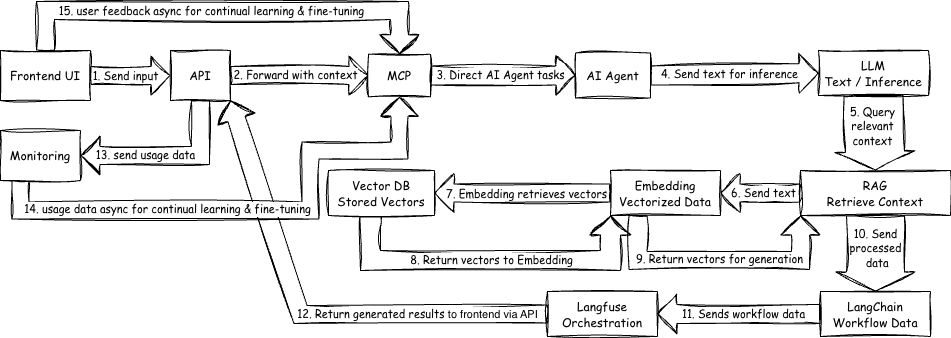

The diagram above was exported from draw.io. Its source (the exported page's mxGraphModel, read from the mxfile embedded in the PNG):
<mxGraphModel dx="1188" dy="794" grid="1" gridSize="10" guides="1" tooltips="1" connect="1" arrows="1" fold="1" page="1" pageScale="1" pageWidth="827" pageHeight="1169" math="0" shadow="0">
  <root>
    <mxCell id="0" />
    <mxCell id="1" parent="0" />
    <mxCell id="i1Ov-AgDWAfY_P1C06DB-1" parent="1" style="rounded=0;whiteSpace=wrap;html=1;sketch=1;curveFitting=1;jiggle=2;fontFamily=Comic Sans MS;" value="&lt;font&gt;API&lt;br&gt;&lt;/font&gt;" vertex="1">
      <mxGeometry height="50" width="60" x="240" y="120" as="geometry" />
    </mxCell>
    <mxCell id="i1Ov-AgDWAfY_P1C06DB-2" parent="1" style="rounded=0;whiteSpace=wrap;html=1;sketch=1;curveFitting=1;jiggle=2;fontFamily=Comic Sans MS;" value="&lt;font&gt;Frontend UI&lt;br&gt;&lt;/font&gt;" vertex="1">
      <mxGeometry height="50" width="90" x="70" y="120" as="geometry" />
    </mxCell>
    <mxCell id="i1Ov-AgDWAfY_P1C06DB-3" parent="1" style="rounded=0;whiteSpace=wrap;html=1;sketch=1;curveFitting=1;jiggle=2;" value="&lt;font face=&quot;Comic Sans MS&quot;&gt;MCP&lt;br&gt;&lt;/font&gt;" vertex="1">
      <mxGeometry height="42.5" width="62" x="438" y="123.75" as="geometry" />
    </mxCell>
    <mxCell id="i1Ov-AgDWAfY_P1C06DB-4" parent="1" style="rounded=0;whiteSpace=wrap;html=1;sketch=1;curveFitting=1;jiggle=2;" value="&lt;font face=&quot;Comic Sans MS&quot;&gt;AI Agent&lt;br&gt;&lt;/font&gt;" vertex="1">
      <mxGeometry height="45" width="75" x="645" y="122.5" as="geometry" />
    </mxCell>
    <mxCell id="i1Ov-AgDWAfY_P1C06DB-5" parent="1" style="rounded=0;whiteSpace=wrap;html=1;sketch=1;curveFitting=1;jiggle=2;" value="&lt;font face=&quot;Comic Sans MS&quot;&gt;LLM&lt;br&gt;Text / Inference&lt;/font&gt;" vertex="1">
      <mxGeometry height="45" width="110" x="888" y="120" as="geometry" />
    </mxCell>
    <mxCell id="i1Ov-AgDWAfY_P1C06DB-6" parent="1" style="rounded=0;whiteSpace=wrap;html=1;sketch=1;curveFitting=1;jiggle=2;" value="&lt;font face=&quot;Comic Sans MS&quot;&gt;RAG&lt;br&gt;Retrieve Context&lt;/font&gt;" vertex="1">
      <mxGeometry height="45" width="150" x="870" y="240" as="geometry" />
    </mxCell>
    <mxCell id="i1Ov-AgDWAfY_P1C06DB-7" parent="1" style="rounded=0;whiteSpace=wrap;html=1;sketch=1;curveFitting=1;jiggle=2;" value="&lt;font face=&quot;Comic Sans MS&quot;&gt;Embedding&lt;br&gt;Vectorized Data&lt;/font&gt;" vertex="1">
      <mxGeometry height="45" width="110" x="680" y="240" as="geometry" />
    </mxCell>
    <mxCell id="i1Ov-AgDWAfY_P1C06DB-10" parent="1" style="rounded=0;whiteSpace=wrap;html=1;sketch=1;curveFitting=1;jiggle=2;" value="&lt;font face=&quot;Comic Sans MS&quot;&gt;LangChain&lt;br&gt;Workflow Data&lt;/font&gt;" vertex="1">
      <mxGeometry height="45" width="110" x="890" y="361" as="geometry" />
    </mxCell>
    <mxCell id="i1Ov-AgDWAfY_P1C06DB-11" parent="1" style="rounded=0;whiteSpace=wrap;html=1;sketch=1;curveFitting=1;jiggle=2;" value="&lt;font face=&quot;Comic Sans MS&quot;&gt;Langfuse&lt;br&gt;Orchestration&lt;/font&gt;" vertex="1">
      <mxGeometry height="45" width="110" x="617" y="361" as="geometry" />
    </mxCell>
    <mxCell id="i1Ov-AgDWAfY_P1C06DB-16" edge="1" parent="1" source="i1Ov-AgDWAfY_P1C06DB-2" style="shape=flexArrow;endArrow=classic;html=1;rounded=0;exitX=1;exitY=0.5;exitDx=0;exitDy=0;width=18;fontFamily=Comic Sans MS;sketch=1;curveFitting=1;jiggle=2;entryX=0;entryY=0.5;entryDx=0;entryDy=0;" target="i1Ov-AgDWAfY_P1C06DB-1" value="">
      <mxGeometry height="50" relative="1" width="50" as="geometry">
        <mxPoint x="220" y="120" as="sourcePoint" />
        <mxPoint x="270" y="145" as="targetPoint" />
      </mxGeometry>
    </mxCell>
    <mxCell id="i1Ov-AgDWAfY_P1C06DB-17" connectable="0" parent="i1Ov-AgDWAfY_P1C06DB-16" style="edgeLabel;html=1;align=center;verticalAlign=middle;resizable=0;points=[];fontFamily=Comic Sans MS;" value="1. Send input" vertex="1">
      <mxGeometry relative="1" x="-0.3143" y="4" as="geometry">
        <mxPoint x="7" y="3" as="offset" />
      </mxGeometry>
    </mxCell>
    <mxCell id="i1Ov-AgDWAfY_P1C06DB-19" edge="1" parent="1" source="i1Ov-AgDWAfY_P1C06DB-1" style="shape=flexArrow;endArrow=classic;html=1;rounded=0;exitX=1;exitY=0.5;exitDx=0;exitDy=0;width=18;sketch=1;curveFitting=1;jiggle=2;entryX=0;entryY=0.5;entryDx=0;entryDy=0;" target="i1Ov-AgDWAfY_P1C06DB-3" value="">
      <mxGeometry height="50" relative="1" width="50" as="geometry">
        <mxPoint x="390" y="480" as="sourcePoint" />
        <mxPoint x="480" y="145" as="targetPoint" />
      </mxGeometry>
    </mxCell>
    <mxCell id="i1Ov-AgDWAfY_P1C06DB-20" connectable="0" parent="i1Ov-AgDWAfY_P1C06DB-19" style="edgeLabel;html=1;align=center;verticalAlign=middle;resizable=0;points=[];fontFamily=Comic Sans MS;" value="2. Forward with context" vertex="1">
      <mxGeometry relative="1" x="-0.0748" y="-5" as="geometry">
        <mxPoint y="-7" as="offset" />
      </mxGeometry>
    </mxCell>
    <mxCell id="i1Ov-AgDWAfY_P1C06DB-23" parent="1" style="rounded=0;whiteSpace=wrap;html=1;sketch=1;curveFitting=1;jiggle=2;" value="&lt;font face=&quot;Comic Sans MS&quot;&gt;Monitoring&lt;/font&gt;" vertex="1">
      <mxGeometry height="50" width="80" x="70" y="200" as="geometry" />
    </mxCell>
    <mxCell id="i1Ov-AgDWAfY_P1C06DB-25" edge="1" parent="1" source="i1Ov-AgDWAfY_P1C06DB-3" style="shape=flexArrow;endArrow=classic;html=1;rounded=0;exitX=1;exitY=0.5;exitDx=0;exitDy=0;entryX=0;entryY=0.5;entryDx=0;entryDy=0;width=19;sketch=1;curveFitting=1;jiggle=2;" target="i1Ov-AgDWAfY_P1C06DB-4" value="">
      <mxGeometry height="50" relative="1" width="50" as="geometry">
        <mxPoint x="540" y="360" as="sourcePoint" />
        <mxPoint x="590" y="310" as="targetPoint" />
      </mxGeometry>
    </mxCell>
    <mxCell id="i1Ov-AgDWAfY_P1C06DB-26" connectable="0" parent="i1Ov-AgDWAfY_P1C06DB-25" style="edgeLabel;html=1;align=center;verticalAlign=middle;resizable=0;points=[];" value="&lt;font face=&quot;Comic Sans MS&quot;&gt;3. Direct AI Agent tasks&lt;/font&gt;" vertex="1">
      <mxGeometry relative="1" x="-0.1231" y="-2" as="geometry">
        <mxPoint x="5" y="-3" as="offset" />
      </mxGeometry>
    </mxCell>
    <mxCell id="i1Ov-AgDWAfY_P1C06DB-27" edge="1" parent="1" source="i1Ov-AgDWAfY_P1C06DB-4" style="shape=flexArrow;endArrow=classic;html=1;rounded=0;entryX=0;entryY=0.5;entryDx=0;entryDy=0;width=19;sketch=1;curveFitting=1;jiggle=2;exitX=1;exitY=0.5;exitDx=0;exitDy=0;" target="i1Ov-AgDWAfY_P1C06DB-5" value="">
      <mxGeometry height="50" relative="1" width="50" as="geometry">
        <mxPoint x="770" y="210" as="sourcePoint" />
        <mxPoint x="735" y="150" as="targetPoint" />
      </mxGeometry>
    </mxCell>
    <mxCell id="i1Ov-AgDWAfY_P1C06DB-28" connectable="0" parent="i1Ov-AgDWAfY_P1C06DB-27" style="edgeLabel;html=1;align=center;verticalAlign=middle;resizable=0;points=[];" value="&lt;font face=&quot;Comic Sans MS&quot;&gt;4. Send text for inference&lt;/font&gt;" vertex="1">
      <mxGeometry relative="1" x="-0.1231" y="-2" as="geometry">
        <mxPoint x="4" y="-2" as="offset" />
      </mxGeometry>
    </mxCell>
    <mxCell id="i1Ov-AgDWAfY_P1C06DB-31" edge="1" parent="1" source="i1Ov-AgDWAfY_P1C06DB-5" style="shape=flexArrow;endArrow=classic;html=1;rounded=0;exitX=0.5;exitY=1;exitDx=0;exitDy=0;width=59;endSize=5.77;sketch=1;curveFitting=1;jiggle=2;entryX=0.5;entryY=0;entryDx=0;entryDy=0;" target="i1Ov-AgDWAfY_P1C06DB-6" value="">
      <mxGeometry height="50" relative="1" width="50" as="geometry">
        <mxPoint x="540" y="360" as="sourcePoint" />
        <mxPoint x="930" y="230" as="targetPoint" />
      </mxGeometry>
    </mxCell>
    <mxCell id="i1Ov-AgDWAfY_P1C06DB-32" connectable="0" parent="i1Ov-AgDWAfY_P1C06DB-31" style="edgeLabel;html=1;align=center;verticalAlign=middle;resizable=0;points=[];" value="&lt;font face=&quot;Comic Sans MS&quot;&gt;5. Query&lt;br&gt;relevant &lt;br&gt;context&lt;/font&gt;" vertex="1">
      <mxGeometry relative="1" x="-0.1149" y="2" as="geometry">
        <mxPoint x="-4" y="-2" as="offset" />
      </mxGeometry>
    </mxCell>
    <mxCell id="i1Ov-AgDWAfY_P1C06DB-33" edge="1" parent="1" source="i1Ov-AgDWAfY_P1C06DB-6" style="shape=flexArrow;endArrow=classic;html=1;rounded=0;entryX=1;entryY=0.5;entryDx=0;entryDy=0;exitX=0;exitY=0.5;exitDx=0;exitDy=0;width=18;sketch=1;curveFitting=1;jiggle=2;" target="i1Ov-AgDWAfY_P1C06DB-7" value="">
      <mxGeometry height="50" relative="1" width="50" as="geometry">
        <mxPoint x="540" y="360" as="sourcePoint" />
        <mxPoint x="590" y="310" as="targetPoint" />
      </mxGeometry>
    </mxCell>
    <mxCell id="i1Ov-AgDWAfY_P1C06DB-34" connectable="0" parent="i1Ov-AgDWAfY_P1C06DB-33" style="edgeLabel;html=1;align=center;verticalAlign=middle;resizable=0;points=[];" value="&lt;font face=&quot;Comic Sans MS&quot;&gt;6. Send text&lt;/font&gt;" vertex="1">
      <mxGeometry relative="1" x="-0.1833" as="geometry">
        <mxPoint x="-5" as="offset" />
      </mxGeometry>
    </mxCell>
    <mxCell id="i1Ov-AgDWAfY_P1C06DB-35" edge="1" parent="1" source="i1Ov-AgDWAfY_P1C06DB-7" style="shape=flexArrow;endArrow=classic;html=1;rounded=0;entryX=1;entryY=0.5;entryDx=0;entryDy=0;exitX=0;exitY=0.5;exitDx=0;exitDy=0;width=18;sketch=1;curveFitting=1;jiggle=2;" target="i1Ov-AgDWAfY_P1C06DB-8" value="">
      <mxGeometry height="50" relative="1" width="50" as="geometry">
        <mxPoint x="540" y="360" as="sourcePoint" />
        <mxPoint x="590" y="310" as="targetPoint" />
      </mxGeometry>
    </mxCell>
    <mxCell id="i1Ov-AgDWAfY_P1C06DB-36" connectable="0" parent="i1Ov-AgDWAfY_P1C06DB-35" style="edgeLabel;html=1;align=center;verticalAlign=middle;resizable=0;points=[];fontFamily=Comic Sans MS;" value="7. Embedding retrieves vectors" vertex="1">
      <mxGeometry relative="1" x="-0.165" y="4" as="geometry">
        <mxPoint x="-12" y="-4" as="offset" />
      </mxGeometry>
    </mxCell>
    <mxCell id="i1Ov-AgDWAfY_P1C06DB-37" edge="1" parent="1" source="i1Ov-AgDWAfY_P1C06DB-8" style="shape=flexArrow;endArrow=classic;html=1;rounded=0;entryX=0;entryY=1;entryDx=0;entryDy=0;exitX=0.5;exitY=1;exitDx=0;exitDy=0;edgeStyle=orthogonalEdgeStyle;width=20;sketch=1;curveFitting=1;jiggle=2;" target="i1Ov-AgDWAfY_P1C06DB-7" value="">
      <mxGeometry height="50" relative="1" width="50" as="geometry">
        <Array as="points">
          <mxPoint x="440" y="285" />
          <mxPoint x="440" y="330" />
          <mxPoint x="680" y="330" />
        </Array>
        <mxPoint x="540" y="360" as="sourcePoint" />
        <mxPoint x="590" y="310" as="targetPoint" />
      </mxGeometry>
    </mxCell>
    <mxCell id="i1Ov-AgDWAfY_P1C06DB-38" connectable="0" parent="i1Ov-AgDWAfY_P1C06DB-37" style="edgeLabel;html=1;align=center;verticalAlign=middle;resizable=0;points=[];" value="&lt;font face=&quot;Comic Sans MS&quot;&gt;8. Return vectors to Embedding&lt;/font&gt;" vertex="1">
      <mxGeometry relative="1" x="0.1094" as="geometry">
        <mxPoint x="-13" y="-1" as="offset" />
      </mxGeometry>
    </mxCell>
    <mxCell id="i1Ov-AgDWAfY_P1C06DB-39" edge="1" parent="1" source="i1Ov-AgDWAfY_P1C06DB-7" style="shape=flexArrow;endArrow=classic;html=1;rounded=0;edgeStyle=orthogonalEdgeStyle;sketch=1;curveFitting=1;jiggle=2;width=18;entryX=0;entryY=1;entryDx=0;entryDy=0;exitX=0.25;exitY=1;exitDx=0;exitDy=0;" target="i1Ov-AgDWAfY_P1C06DB-6" value="">
      <mxGeometry height="50" relative="1" width="50" as="geometry">
        <Array as="points">
          <mxPoint x="708" y="330" />
          <mxPoint x="870" y="330" />
        </Array>
        <mxPoint x="735" y="290" as="sourcePoint" />
        <mxPoint x="898" y="290" as="targetPoint" />
      </mxGeometry>
    </mxCell>
    <mxCell id="i1Ov-AgDWAfY_P1C06DB-40" connectable="0" parent="i1Ov-AgDWAfY_P1C06DB-39" style="edgeLabel;html=1;align=center;verticalAlign=middle;resizable=0;points=[];" value="&lt;font face=&quot;Comic Sans MS&quot;&gt;9. Return vectors for generation&lt;/font&gt;" vertex="1">
      <mxGeometry relative="1" x="0.1281" as="geometry">
        <mxPoint x="-16" y="-2" as="offset" />
      </mxGeometry>
    </mxCell>
    <mxCell id="i1Ov-AgDWAfY_P1C06DB-41" edge="1" parent="1" source="i1Ov-AgDWAfY_P1C06DB-6" style="shape=flexArrow;endArrow=classic;html=1;rounded=0;entryX=0.5;entryY=0;entryDx=0;entryDy=0;width=58;sketch=1;curveFitting=1;jiggle=2;exitX=0.5;exitY=1;exitDx=0;exitDy=0;" target="i1Ov-AgDWAfY_P1C06DB-10" value="">
      <mxGeometry height="50" relative="1" width="50" as="geometry">
        <mxPoint x="950" y="290" as="sourcePoint" />
        <mxPoint x="1160" y="240" as="targetPoint" />
      </mxGeometry>
    </mxCell>
    <mxCell id="i1Ov-AgDWAfY_P1C06DB-42" connectable="0" parent="i1Ov-AgDWAfY_P1C06DB-41" style="edgeLabel;html=1;align=center;verticalAlign=middle;resizable=0;points=[];" value="&lt;font face=&quot;Comic Sans MS&quot;&gt;10. Send &lt;br&gt;processed&lt;br&gt;&amp;nbsp;data&lt;/font&gt;" vertex="1">
      <mxGeometry relative="1" x="-0.1671" y="-1" as="geometry">
        <mxPoint as="offset" />
      </mxGeometry>
    </mxCell>
    <mxCell id="i1Ov-AgDWAfY_P1C06DB-44" edge="1" parent="1" source="i1Ov-AgDWAfY_P1C06DB-10" style="shape=flexArrow;endArrow=classic;html=1;rounded=0;exitX=0;exitY=0.5;exitDx=0;exitDy=0;entryX=1;entryY=0.5;entryDx=0;entryDy=0;width=19;sketch=1;curveFitting=1;jiggle=2;" target="i1Ov-AgDWAfY_P1C06DB-11" value="">
      <mxGeometry height="50" relative="1" width="50" as="geometry">
        <mxPoint x="520" y="350" as="sourcePoint" />
        <mxPoint x="570" y="300" as="targetPoint" />
      </mxGeometry>
    </mxCell>
    <mxCell id="i1Ov-AgDWAfY_P1C06DB-45" connectable="0" parent="i1Ov-AgDWAfY_P1C06DB-44" style="edgeLabel;html=1;align=center;verticalAlign=middle;resizable=0;points=[];" value="&lt;font face=&quot;Comic Sans MS&quot;&gt;11. Sends workflow data&lt;/font&gt;" vertex="1">
      <mxGeometry relative="1" x="0.04" y="4" as="geometry">
        <mxPoint x="7" y="-4" as="offset" />
      </mxGeometry>
    </mxCell>
    <mxCell id="i1Ov-AgDWAfY_P1C06DB-46" edge="1" parent="1" source="i1Ov-AgDWAfY_P1C06DB-11" style="shape=flexArrow;endArrow=classic;html=1;rounded=0;entryX=1;entryY=1;entryDx=0;entryDy=0;exitX=0;exitY=0.5;exitDx=0;exitDy=0;width=18;sketch=1;curveFitting=1;jiggle=2;" target="i1Ov-AgDWAfY_P1C06DB-1" value="">
      <mxGeometry height="50" relative="1" width="50" as="geometry">
        <Array as="points">
          <mxPoint x="370" y="384" />
        </Array>
        <mxPoint x="520" y="350" as="sourcePoint" />
        <mxPoint x="570" y="300" as="targetPoint" />
      </mxGeometry>
    </mxCell>
    <mxCell id="i1Ov-AgDWAfY_P1C06DB-47" connectable="0" parent="i1Ov-AgDWAfY_P1C06DB-46" style="edgeLabel;html=1;align=center;verticalAlign=middle;resizable=0;points=[];" value="&lt;font face=&quot;Comic Sans MS&quot;&gt;12. Return generated results&amp;nbsp;&lt;/font&gt;to frontend via API" vertex="1">
      <mxGeometry relative="1" x="-0.5112" y="-3" as="geometry">
        <mxPoint x="-15" y="3" as="offset" />
      </mxGeometry>
    </mxCell>
    <mxCell id="i1Ov-AgDWAfY_P1C06DB-48" edge="1" parent="1" source="i1Ov-AgDWAfY_P1C06DB-1" style="shape=flexArrow;endArrow=classic;html=1;rounded=0;entryX=1;entryY=0.5;entryDx=0;entryDy=0;exitX=0.5;exitY=1;exitDx=0;exitDy=0;edgeStyle=orthogonalEdgeStyle;width=18;sketch=1;curveFitting=1;jiggle=2;" target="i1Ov-AgDWAfY_P1C06DB-23" value="">
      <mxGeometry height="50" relative="1" width="50" as="geometry">
        <mxPoint x="250" y="350" as="sourcePoint" />
        <mxPoint x="300" y="300" as="targetPoint" />
      </mxGeometry>
    </mxCell>
    <mxCell id="i1Ov-AgDWAfY_P1C06DB-49" connectable="0" parent="i1Ov-AgDWAfY_P1C06DB-48" style="edgeLabel;html=1;align=center;verticalAlign=middle;resizable=0;points=[];" value="&lt;font face=&quot;Comic Sans MS&quot;&gt;13. send usage data&lt;/font&gt;" vertex="1">
      <mxGeometry relative="1" x="0.2095" y="-2" as="geometry">
        <mxPoint x="-5" y="1" as="offset" />
      </mxGeometry>
    </mxCell>
    <mxCell id="i1Ov-AgDWAfY_P1C06DB-50" edge="1" parent="1" source="i1Ov-AgDWAfY_P1C06DB-2" style="shape=flexArrow;endArrow=classic;html=1;rounded=0;entryX=0.5;entryY=0;entryDx=0;entryDy=0;exitX=0.5;exitY=0;exitDx=0;exitDy=0;edgeStyle=orthogonalEdgeStyle;width=18;sketch=1;curveFitting=1;jiggle=2;" target="i1Ov-AgDWAfY_P1C06DB-3" value="">
      <mxGeometry height="50" relative="1" width="50" as="geometry">
        <Array as="points">
          <mxPoint x="115" y="80" />
          <mxPoint x="469" y="80" />
        </Array>
        <mxPoint x="250" y="350" as="sourcePoint" />
        <mxPoint x="300" y="300" as="targetPoint" />
      </mxGeometry>
    </mxCell>
    <mxCell id="i1Ov-AgDWAfY_P1C06DB-56" connectable="0" parent="i1Ov-AgDWAfY_P1C06DB-50" style="edgeLabel;html=1;align=center;verticalAlign=middle;resizable=0;points=[];" value="&lt;font face=&quot;Comic Sans MS&quot;&gt;15. user feedback async for continual learning &amp;amp; fine-tuning&lt;/font&gt;" vertex="1">
      <mxGeometry relative="1" x="-0.4792" y="3" as="geometry">
        <mxPoint x="91" y="3" as="offset" />
      </mxGeometry>
    </mxCell>
    <mxCell id="i1Ov-AgDWAfY_P1C06DB-54" edge="1" parent="1" source="i1Ov-AgDWAfY_P1C06DB-23" style="shape=flexArrow;endArrow=classic;html=1;rounded=0;entryX=0.5;entryY=1;entryDx=0;entryDy=0;exitX=0.25;exitY=1;exitDx=0;exitDy=0;edgeStyle=orthogonalEdgeStyle;sketch=1;curveFitting=1;jiggle=2;width=17;" target="i1Ov-AgDWAfY_P1C06DB-3" value="">
      <mxGeometry height="50" relative="1" width="50" as="geometry">
        <Array as="points">
          <mxPoint x="90" y="280" />
          <mxPoint x="380" y="280" />
          <mxPoint x="380" y="220" />
          <mxPoint x="469" y="220" />
        </Array>
        <mxPoint x="250" y="350" as="sourcePoint" />
        <mxPoint x="300" y="300" as="targetPoint" />
      </mxGeometry>
    </mxCell>
    <mxCell id="i1Ov-AgDWAfY_P1C06DB-55" connectable="0" parent="i1Ov-AgDWAfY_P1C06DB-54" style="edgeLabel;html=1;align=center;verticalAlign=middle;resizable=0;points=[];" value="&lt;font face=&quot;Comic Sans MS&quot;&gt;14. usage data async for continual learning &amp;amp; fine-tuning&lt;/font&gt;" vertex="1">
      <mxGeometry relative="1" x="-0.5186" y="-4" as="geometry">
        <mxPoint x="50" y="-6" as="offset" />
      </mxGeometry>
    </mxCell>
    <mxCell id="i1Ov-AgDWAfY_P1C06DB-8" parent="1" style="rounded=0;whiteSpace=wrap;html=1;sketch=1;curveFitting=1;jiggle=2;" value="&lt;font face=&quot;Comic Sans MS&quot;&gt;Vector DB&lt;br&gt;Stored Vectors&lt;/font&gt;" vertex="1">
      <mxGeometry height="45" width="106" x="398" y="240" as="geometry" />
    </mxCell>
  </root>
</mxGraphModel>